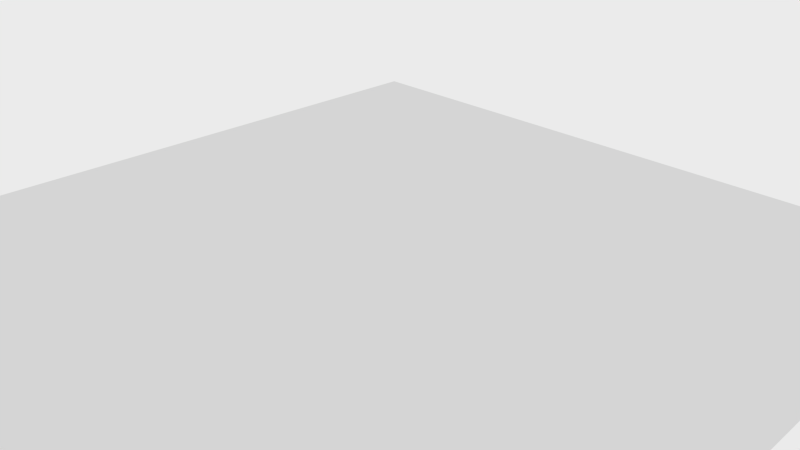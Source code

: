 # Source: range.blend  (saved by Blender 2.68.5; exported with 4.5.12 LTS)
import bpy
from mathutils import Matrix  # noqa: F401  (used for matrix-valued properties, if any)

bpy.ops.wm.read_factory_settings(use_empty=True)
scene = bpy.context.scene
scene.name = 'Scene'

# ---- collections
col_collection_1 = bpy.data.collections.new('Collection 1'); scene.collection.children.link(col_collection_1)

# ---- materials (node trees are filled in below, after node groups)
mat_material_001 = bpy.data.materials.new('Material.001')
mat_material_001.alpha_threshold = 0.0
mat_material_001.roughness = 0.5
mat_material_001.line_color = (0.0, 0.0, 0.0, 1.0)

# ---- material node trees
mat_material_001.use_nodes = True; mat_material_001.node_tree.nodes.clear()
_N = mat_material_001.node_tree.nodes; _L = mat_material_001.node_tree.links
n0 = _N.new('ShaderNodeBsdfDiffuse'); n0.name = 'Diffuse BSDF'; n0.location = (257, 308)
n0.width = 120
n1 = _N.new('ShaderNodeOutputMaterial'); n1.name = 'Material Output'; n1.location = (392, 300)
n1.width = 120
n1.hide = True
n2 = _N.new('ShaderNodeScript'); n2.name = 'Script'; n2.location = (87, 312)
n2.width = 145
n2.inputs[1].default_value = 0.5
n2.inputs[2].default_value = 0.5223
n3 = _N.new('ShaderNodeTexNoise'); n3.name = 'Noise Texture'; n3.location = (-55, 310)
n3.width = 125
_L.new(n0.outputs[0], n1.inputs[0])
_L.new(n3.outputs[0], n2.inputs[0])
_L.new(n2.outputs[0], n0.inputs[0])
n1.is_active_output = True

# ---- world
world_world = bpy.data.worlds.new('World'); scene.world = world_world
world_world.use_nodes = True; world_world.node_tree.nodes.clear()
_N = world_world.node_tree.nodes; _L = world_world.node_tree.links
n0 = _N.new('ShaderNodeBackground'); n0.name = 'Background'; n0.location = (10, 300)
n0.width = 150
n0.inputs[0].default_value = (0.6388, 0.6388, 0.6388, 1.0)
n0.inputs[1].default_value = 1.3
n1 = _N.new('ShaderNodeOutputWorld'); n1.name = 'World Output'; n1.location = (417, 316)
n1.width = 120
_L.new(n0.outputs[0], n1.inputs[0])
n1.is_active_output = True
world_world.color = (0.05088, 0.05088, 0.05088)
world_world.use_sun_shadow = False
world_world.sun_shadow_jitter_overblur = 0.0
world_world.cycles.sampling_method = 'MANUAL'
world_world.cycles.sample_map_resolution = 256

# ---- cameras
cam_camera = bpy.data.cameras.new('Camera')
cam_camera.clip_end = 100.0
cam_camera.lens = 35.0
cam_camera.sensor_width = 32.0
cam_camera.sensor_height = 18.0
cam_camera.ortho_scale = 7.314
cam_camera.dof.focus_distance = 0.0

# ---- meshes
me_plane = bpy.data.meshes.new('Plane')
me_plane.from_pydata([(1.0, -1.0, 0.0), (-1.0, -1.0, 0.0), (1.0, 1.0, 0.0), (-1.0, 1.0, 0.0)], [], [(1, 0, 2, 3)])
me_plane.materials.append(mat_material_001)
me_plane.use_remesh_preserve_volume = False
me_plane.use_remesh_preserve_attributes = False
me_plane.use_mirror_vertex_groups = False
me_plane.update()

# ---- objects
ob_plane = bpy.data.objects.new('Plane', me_plane)
ob_camera = bpy.data.objects.new('Camera', cam_camera)

# ---- transforms, parenting, visibility, modifiers, constraints
ob_plane.location = (0.0, 0.0, 0.0)
ob_plane.scale = (5.262, 5.262, 5.262)
ob_plane.lineart.crease_threshold = 0.0
ob_camera.location = (7.481, -6.508, 5.344)
ob_camera.rotation_euler = (1.109, 0.01082, 0.8149)
ob_camera.lock_rotations_4d = False
ob_camera.empty_display_type = 'ARROWS'
ob_camera.color = (0.0, 0.0, 0.0, 0.0)
ob_camera.display_type = 'WIRE'
ob_camera.lineart.crease_threshold = 0.0

# ---- collection membership
col_collection_1.objects.link(ob_plane)
col_collection_1.objects.link(ob_camera)

# ---- scene / render settings (as saved in the file)
scene.camera = ob_camera
scene.frame_start = 1; scene.frame_end = 250; scene.frame_set(1)
scene.render.engine = 'CYCLES'
scene.render.image_settings.color_mode = 'RGB'
scene.render.image_settings.compression = 90
scene.render.resolution_percentage = 50
scene.render.dither_intensity = 0.0
scene.render.bake_margin = 2
scene.render.bake_bias = 0.0
scene.cycles.feature_set = 'EXPERIMENTAL'
scene.cycles.shading_system = True
scene.cycles.use_denoising = False
scene.cycles.samples = 10
scene.cycles.sampling_pattern = 'TABULATED_SOBOL'
scene.cycles.light_sampling_threshold = 0.0
scene.cycles.use_adaptive_sampling = False
scene.cycles.use_light_tree = False
scene.cycles.blur_glossy = 0.0
scene.cycles.volume_bounces = 1
scene.cycles.pixel_filter_type = 'GAUSSIAN'
scene.cycles.sample_clamp_indirect = 0.0
scene.view_settings.view_transform = 'Standard'
bpy.context.view_layer.update()
